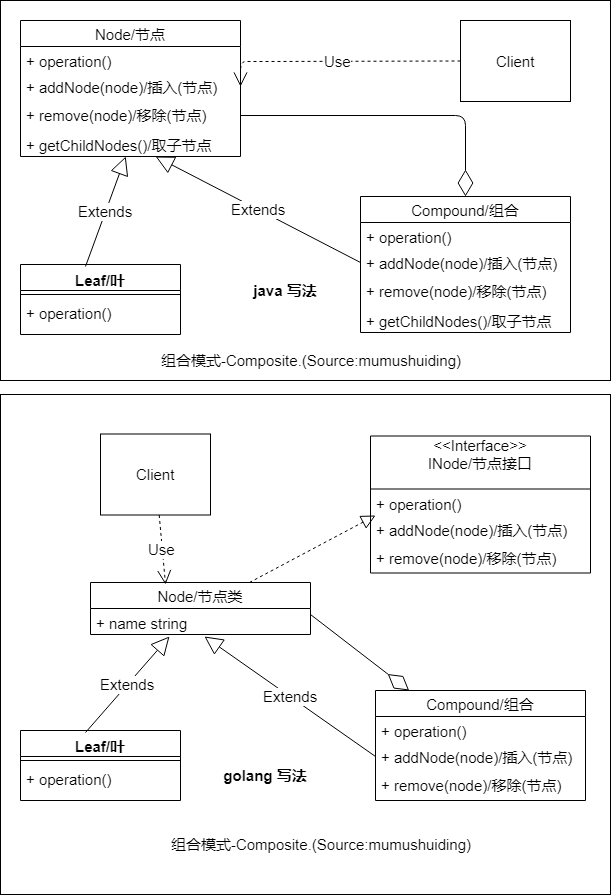

The diagram above was exported from draw.io. Its source (the exported page's mxGraphModel, read from the mxfile embedded in the PNG):
<mxGraphModel dx="1422" dy="715" grid="1" gridSize="10" guides="1" tooltips="1" connect="1" arrows="1" fold="1" page="1" pageScale="1" pageWidth="827" pageHeight="1169" math="0" shadow="0">
  <root>
    <mxCell id="0" />
    <mxCell id="1" parent="0" />
    <mxCell id="f5iafqa9ZYjo7k4NhMZi-22" value="" style="rounded=0;whiteSpace=wrap;html=1;fontSize=15;" vertex="1" parent="1">
      <mxGeometry x="90" y="60" width="610" height="380" as="geometry" />
    </mxCell>
    <mxCell id="f5iafqa9ZYjo7k4NhMZi-1" value="Node/节点" style="swimlane;fontStyle=0;childLayout=stackLayout;horizontal=1;startSize=26;fillColor=none;horizontalStack=0;resizeParent=1;resizeParentMax=0;resizeLast=0;collapsible=1;marginBottom=0;fontSize=15;" vertex="1" parent="1">
      <mxGeometry x="110" y="80" width="220" height="136" as="geometry" />
    </mxCell>
    <mxCell id="f5iafqa9ZYjo7k4NhMZi-2" value="+ operation()" style="text;strokeColor=none;fillColor=none;align=left;verticalAlign=top;spacingLeft=4;spacingRight=4;overflow=hidden;rotatable=0;points=[[0,0.5],[1,0.5]];portConstraint=eastwest;fontSize=15;" vertex="1" parent="f5iafqa9ZYjo7k4NhMZi-1">
      <mxGeometry y="26" width="220" height="26" as="geometry" />
    </mxCell>
    <mxCell id="f5iafqa9ZYjo7k4NhMZi-3" value="+ addNode(node)/插入(节点)" style="text;strokeColor=none;fillColor=none;align=left;verticalAlign=top;spacingLeft=4;spacingRight=4;overflow=hidden;rotatable=0;points=[[0,0.5],[1,0.5]];portConstraint=eastwest;fontSize=15;" vertex="1" parent="f5iafqa9ZYjo7k4NhMZi-1">
      <mxGeometry y="52" width="220" height="28" as="geometry" />
    </mxCell>
    <mxCell id="f5iafqa9ZYjo7k4NhMZi-4" value="+ remove(node)/移除(节点)" style="text;strokeColor=none;fillColor=none;align=left;verticalAlign=top;spacingLeft=4;spacingRight=4;overflow=hidden;rotatable=0;points=[[0,0.5],[1,0.5]];portConstraint=eastwest;fontSize=15;" vertex="1" parent="f5iafqa9ZYjo7k4NhMZi-1">
      <mxGeometry y="80" width="220" height="30" as="geometry" />
    </mxCell>
    <mxCell id="f5iafqa9ZYjo7k4NhMZi-5" value="+ getChildNodes()/取子节点" style="text;strokeColor=none;fillColor=none;align=left;verticalAlign=top;spacingLeft=4;spacingRight=4;overflow=hidden;rotatable=0;points=[[0,0.5],[1,0.5]];portConstraint=eastwest;fontSize=15;" vertex="1" parent="f5iafqa9ZYjo7k4NhMZi-1">
      <mxGeometry y="110" width="220" height="26" as="geometry" />
    </mxCell>
    <mxCell id="f5iafqa9ZYjo7k4NhMZi-6" value="Leaf/叶" style="swimlane;fontStyle=1;align=center;verticalAlign=top;childLayout=stackLayout;horizontal=1;startSize=26;horizontalStack=0;resizeParent=1;resizeParentMax=0;resizeLast=0;collapsible=1;marginBottom=0;fontSize=15;" vertex="1" parent="1">
      <mxGeometry x="110" y="324" width="160" height="70" as="geometry" />
    </mxCell>
    <mxCell id="f5iafqa9ZYjo7k4NhMZi-16" value="Extends" style="endArrow=block;endSize=16;endFill=0;html=1;fontSize=15;" edge="1" parent="f5iafqa9ZYjo7k4NhMZi-6" target="f5iafqa9ZYjo7k4NhMZi-5">
      <mxGeometry width="160" relative="1" as="geometry">
        <mxPoint x="65" y="2" as="sourcePoint" />
        <mxPoint x="225" y="2" as="targetPoint" />
      </mxGeometry>
    </mxCell>
    <mxCell id="f5iafqa9ZYjo7k4NhMZi-8" value="" style="line;strokeWidth=1;fillColor=none;align=left;verticalAlign=middle;spacingTop=-1;spacingLeft=3;spacingRight=3;rotatable=0;labelPosition=right;points=[];portConstraint=eastwest;fontSize=15;" vertex="1" parent="f5iafqa9ZYjo7k4NhMZi-6">
      <mxGeometry y="26" width="160" height="8" as="geometry" />
    </mxCell>
    <mxCell id="f5iafqa9ZYjo7k4NhMZi-9" value="+ operation()" style="text;strokeColor=none;fillColor=none;align=left;verticalAlign=top;spacingLeft=4;spacingRight=4;overflow=hidden;rotatable=0;points=[[0,0.5],[1,0.5]];portConstraint=eastwest;fontSize=15;" vertex="1" parent="f5iafqa9ZYjo7k4NhMZi-6">
      <mxGeometry y="34" width="160" height="36" as="geometry" />
    </mxCell>
    <mxCell id="f5iafqa9ZYjo7k4NhMZi-10" value="Compound/组合" style="swimlane;fontStyle=0;childLayout=stackLayout;horizontal=1;startSize=26;fillColor=none;horizontalStack=0;resizeParent=1;resizeParentMax=0;resizeLast=0;collapsible=1;marginBottom=0;fontSize=15;" vertex="1" parent="1">
      <mxGeometry x="450" y="256" width="210" height="136" as="geometry" />
    </mxCell>
    <mxCell id="f5iafqa9ZYjo7k4NhMZi-11" value="+ operation()" style="text;strokeColor=none;fillColor=none;align=left;verticalAlign=top;spacingLeft=4;spacingRight=4;overflow=hidden;rotatable=0;points=[[0,0.5],[1,0.5]];portConstraint=eastwest;fontSize=15;" vertex="1" parent="f5iafqa9ZYjo7k4NhMZi-10">
      <mxGeometry y="26" width="210" height="26" as="geometry" />
    </mxCell>
    <mxCell id="f5iafqa9ZYjo7k4NhMZi-12" value="+ addNode(node)/插入(节点)" style="text;strokeColor=none;fillColor=none;align=left;verticalAlign=top;spacingLeft=4;spacingRight=4;overflow=hidden;rotatable=0;points=[[0,0.5],[1,0.5]];portConstraint=eastwest;fontSize=15;" vertex="1" parent="f5iafqa9ZYjo7k4NhMZi-10">
      <mxGeometry y="52" width="210" height="28" as="geometry" />
    </mxCell>
    <mxCell id="f5iafqa9ZYjo7k4NhMZi-13" value="+ remove(node)/移除(节点)" style="text;strokeColor=none;fillColor=none;align=left;verticalAlign=top;spacingLeft=4;spacingRight=4;overflow=hidden;rotatable=0;points=[[0,0.5],[1,0.5]];portConstraint=eastwest;fontSize=15;" vertex="1" parent="f5iafqa9ZYjo7k4NhMZi-10">
      <mxGeometry y="80" width="210" height="30" as="geometry" />
    </mxCell>
    <mxCell id="f5iafqa9ZYjo7k4NhMZi-14" value="+ getChildNodes()/取子节点" style="text;strokeColor=none;fillColor=none;align=left;verticalAlign=top;spacingLeft=4;spacingRight=4;overflow=hidden;rotatable=0;points=[[0,0.5],[1,0.5]];portConstraint=eastwest;fontSize=15;" vertex="1" parent="f5iafqa9ZYjo7k4NhMZi-10">
      <mxGeometry y="110" width="210" height="26" as="geometry" />
    </mxCell>
    <mxCell id="f5iafqa9ZYjo7k4NhMZi-15" value="Client" style="html=1;fontSize=15;" vertex="1" parent="1">
      <mxGeometry x="550" y="80" width="110" height="81" as="geometry" />
    </mxCell>
    <mxCell id="f5iafqa9ZYjo7k4NhMZi-17" value="Extends" style="endArrow=block;endSize=16;endFill=0;html=1;fontSize=15;exitX=0;exitY=0.5;exitDx=0;exitDy=0;" edge="1" parent="1" source="f5iafqa9ZYjo7k4NhMZi-12" target="f5iafqa9ZYjo7k4NhMZi-5">
      <mxGeometry width="160" relative="1" as="geometry">
        <mxPoint x="230" y="450" as="sourcePoint" />
        <mxPoint x="390" y="450" as="targetPoint" />
      </mxGeometry>
    </mxCell>
    <mxCell id="f5iafqa9ZYjo7k4NhMZi-18" value="" style="endArrow=diamondThin;endFill=0;endSize=24;html=1;fontSize=15;exitX=1;exitY=0.5;exitDx=0;exitDy=0;" edge="1" parent="1" source="f5iafqa9ZYjo7k4NhMZi-4" target="f5iafqa9ZYjo7k4NhMZi-10">
      <mxGeometry width="160" relative="1" as="geometry">
        <mxPoint x="430" y="174.5" as="sourcePoint" />
        <mxPoint x="590" y="174.5" as="targetPoint" />
        <Array as="points">
          <mxPoint x="555" y="175" />
        </Array>
      </mxGeometry>
    </mxCell>
    <mxCell id="f5iafqa9ZYjo7k4NhMZi-19" value="Use" style="endArrow=open;endSize=12;dashed=1;html=1;fontSize=15;entryX=1;entryY=0.5;entryDx=0;entryDy=0;exitX=0;exitY=0.5;exitDx=0;exitDy=0;" edge="1" parent="1" source="f5iafqa9ZYjo7k4NhMZi-15" target="f5iafqa9ZYjo7k4NhMZi-3">
      <mxGeometry width="160" relative="1" as="geometry">
        <mxPoint x="485" y="30" as="sourcePoint" />
        <mxPoint x="645" y="30" as="targetPoint" />
        <Array as="points">
          <mxPoint x="350" y="121" />
          <mxPoint x="330" y="121" />
        </Array>
      </mxGeometry>
    </mxCell>
    <mxCell id="f5iafqa9ZYjo7k4NhMZi-20" value="组合模式-Composite.(Source:mumushuiding)" style="text;html=1;strokeColor=none;fillColor=none;align=center;verticalAlign=middle;whiteSpace=wrap;rounded=0;fontSize=15;" vertex="1" parent="1">
      <mxGeometry x="240" y="410" width="320" height="20" as="geometry" />
    </mxCell>
    <mxCell id="f5iafqa9ZYjo7k4NhMZi-23" value="java 写法" style="text;html=1;strokeColor=none;fillColor=none;align=center;verticalAlign=middle;whiteSpace=wrap;rounded=0;fontSize=15;fontStyle=1" vertex="1" parent="1">
      <mxGeometry x="330" y="340" width="90" height="20" as="geometry" />
    </mxCell>
    <mxCell id="f5iafqa9ZYjo7k4NhMZi-24" value="" style="rounded=0;whiteSpace=wrap;html=1;fontSize=15;" vertex="1" parent="1">
      <mxGeometry x="90" y="454" width="610" height="500" as="geometry" />
    </mxCell>
    <mxCell id="f5iafqa9ZYjo7k4NhMZi-25" value="&lt;&lt;Interface&gt;&gt;&#10;INode/节点接口&#10;" style="swimlane;fontStyle=0;childLayout=stackLayout;horizontal=1;startSize=53;fillColor=none;horizontalStack=0;resizeParent=1;resizeParentMax=0;resizeLast=0;collapsible=1;marginBottom=0;fontSize=15;" vertex="1" parent="1">
      <mxGeometry x="460" y="495.5" width="220" height="137" as="geometry" />
    </mxCell>
    <mxCell id="f5iafqa9ZYjo7k4NhMZi-26" value="+ operation()" style="text;strokeColor=none;fillColor=none;align=left;verticalAlign=top;spacingLeft=4;spacingRight=4;overflow=hidden;rotatable=0;points=[[0,0.5],[1,0.5]];portConstraint=eastwest;fontSize=15;" vertex="1" parent="f5iafqa9ZYjo7k4NhMZi-25">
      <mxGeometry y="53" width="220" height="26" as="geometry" />
    </mxCell>
    <mxCell id="f5iafqa9ZYjo7k4NhMZi-27" value="+ addNode(node)/插入(节点)" style="text;strokeColor=none;fillColor=none;align=left;verticalAlign=top;spacingLeft=4;spacingRight=4;overflow=hidden;rotatable=0;points=[[0,0.5],[1,0.5]];portConstraint=eastwest;fontSize=15;" vertex="1" parent="f5iafqa9ZYjo7k4NhMZi-25">
      <mxGeometry y="79" width="220" height="28" as="geometry" />
    </mxCell>
    <mxCell id="f5iafqa9ZYjo7k4NhMZi-28" value="+ remove(node)/移除(节点)" style="text;strokeColor=none;fillColor=none;align=left;verticalAlign=top;spacingLeft=4;spacingRight=4;overflow=hidden;rotatable=0;points=[[0,0.5],[1,0.5]];portConstraint=eastwest;fontSize=15;" vertex="1" parent="f5iafqa9ZYjo7k4NhMZi-25">
      <mxGeometry y="107" width="220" height="30" as="geometry" />
    </mxCell>
    <mxCell id="f5iafqa9ZYjo7k4NhMZi-30" value="Leaf/叶" style="swimlane;fontStyle=1;align=center;verticalAlign=top;childLayout=stackLayout;horizontal=1;startSize=26;horizontalStack=0;resizeParent=1;resizeParentMax=0;resizeLast=0;collapsible=1;marginBottom=0;fontSize=15;" vertex="1" parent="1">
      <mxGeometry x="110" y="790" width="160" height="70" as="geometry" />
    </mxCell>
    <mxCell id="f5iafqa9ZYjo7k4NhMZi-31" value="Extends" style="endArrow=block;endSize=16;endFill=0;html=1;fontSize=15;entryX=0.359;entryY=1.077;entryDx=0;entryDy=0;entryPerimeter=0;" edge="1" parent="f5iafqa9ZYjo7k4NhMZi-30" target="f5iafqa9ZYjo7k4NhMZi-48">
      <mxGeometry width="160" relative="1" as="geometry">
        <mxPoint x="65" y="2" as="sourcePoint" />
        <mxPoint x="225" y="2" as="targetPoint" />
      </mxGeometry>
    </mxCell>
    <mxCell id="f5iafqa9ZYjo7k4NhMZi-32" value="" style="line;strokeWidth=1;fillColor=none;align=left;verticalAlign=middle;spacingTop=-1;spacingLeft=3;spacingRight=3;rotatable=0;labelPosition=right;points=[];portConstraint=eastwest;fontSize=15;" vertex="1" parent="f5iafqa9ZYjo7k4NhMZi-30">
      <mxGeometry y="26" width="160" height="8" as="geometry" />
    </mxCell>
    <mxCell id="f5iafqa9ZYjo7k4NhMZi-33" value="+ operation()" style="text;strokeColor=none;fillColor=none;align=left;verticalAlign=top;spacingLeft=4;spacingRight=4;overflow=hidden;rotatable=0;points=[[0,0.5],[1,0.5]];portConstraint=eastwest;fontSize=15;" vertex="1" parent="f5iafqa9ZYjo7k4NhMZi-30">
      <mxGeometry y="34" width="160" height="36" as="geometry" />
    </mxCell>
    <mxCell id="f5iafqa9ZYjo7k4NhMZi-34" value="Compound/组合" style="swimlane;fontStyle=0;childLayout=stackLayout;horizontal=1;startSize=26;fillColor=none;horizontalStack=0;resizeParent=1;resizeParentMax=0;resizeLast=0;collapsible=1;marginBottom=0;fontSize=15;" vertex="1" parent="1">
      <mxGeometry x="465" y="750" width="210" height="110" as="geometry" />
    </mxCell>
    <mxCell id="f5iafqa9ZYjo7k4NhMZi-35" value="+ operation()" style="text;strokeColor=none;fillColor=none;align=left;verticalAlign=top;spacingLeft=4;spacingRight=4;overflow=hidden;rotatable=0;points=[[0,0.5],[1,0.5]];portConstraint=eastwest;fontSize=15;" vertex="1" parent="f5iafqa9ZYjo7k4NhMZi-34">
      <mxGeometry y="26" width="210" height="26" as="geometry" />
    </mxCell>
    <mxCell id="f5iafqa9ZYjo7k4NhMZi-36" value="+ addNode(node)/插入(节点)" style="text;strokeColor=none;fillColor=none;align=left;verticalAlign=top;spacingLeft=4;spacingRight=4;overflow=hidden;rotatable=0;points=[[0,0.5],[1,0.5]];portConstraint=eastwest;fontSize=15;" vertex="1" parent="f5iafqa9ZYjo7k4NhMZi-34">
      <mxGeometry y="52" width="210" height="28" as="geometry" />
    </mxCell>
    <mxCell id="f5iafqa9ZYjo7k4NhMZi-37" value="+ remove(node)/移除(节点)" style="text;strokeColor=none;fillColor=none;align=left;verticalAlign=top;spacingLeft=4;spacingRight=4;overflow=hidden;rotatable=0;points=[[0,0.5],[1,0.5]];portConstraint=eastwest;fontSize=15;" vertex="1" parent="f5iafqa9ZYjo7k4NhMZi-34">
      <mxGeometry y="80" width="210" height="30" as="geometry" />
    </mxCell>
    <mxCell id="f5iafqa9ZYjo7k4NhMZi-39" value="Client" style="html=1;fontSize=15;" vertex="1" parent="1">
      <mxGeometry x="190" y="493.5" width="110" height="81" as="geometry" />
    </mxCell>
    <mxCell id="f5iafqa9ZYjo7k4NhMZi-40" value="Extends" style="endArrow=block;endSize=16;endFill=0;html=1;fontSize=15;exitX=0;exitY=0.5;exitDx=0;exitDy=0;entryX=0.518;entryY=1.077;entryDx=0;entryDy=0;entryPerimeter=0;" edge="1" parent="1" source="f5iafqa9ZYjo7k4NhMZi-36" target="f5iafqa9ZYjo7k4NhMZi-48">
      <mxGeometry width="160" relative="1" as="geometry">
        <mxPoint x="220" y="834" as="sourcePoint" />
        <mxPoint x="380" y="834" as="targetPoint" />
      </mxGeometry>
    </mxCell>
    <mxCell id="f5iafqa9ZYjo7k4NhMZi-43" value="组合模式-Composite.(Source:mumushuiding)" style="text;html=1;strokeColor=none;fillColor=none;align=center;verticalAlign=middle;whiteSpace=wrap;rounded=0;fontSize=15;" vertex="1" parent="1">
      <mxGeometry x="250" y="894" width="320" height="20" as="geometry" />
    </mxCell>
    <mxCell id="f5iafqa9ZYjo7k4NhMZi-44" value="golang 写法" style="text;html=1;strokeColor=none;fillColor=none;align=center;verticalAlign=middle;whiteSpace=wrap;rounded=0;fontSize=15;fontStyle=1" vertex="1" parent="1">
      <mxGeometry x="310" y="825" width="90" height="20" as="geometry" />
    </mxCell>
    <mxCell id="f5iafqa9ZYjo7k4NhMZi-47" value="Node/节点类" style="swimlane;fontStyle=0;childLayout=stackLayout;horizontal=1;startSize=26;fillColor=none;horizontalStack=0;resizeParent=1;resizeParentMax=0;resizeLast=0;collapsible=1;marginBottom=0;fontSize=15;" vertex="1" parent="1">
      <mxGeometry x="180" y="642" width="220" height="52" as="geometry" />
    </mxCell>
    <mxCell id="f5iafqa9ZYjo7k4NhMZi-48" value="+ name string" style="text;strokeColor=none;fillColor=none;align=left;verticalAlign=top;spacingLeft=4;spacingRight=4;overflow=hidden;rotatable=0;points=[[0,0.5],[1,0.5]];portConstraint=eastwest;fontSize=15;" vertex="1" parent="f5iafqa9ZYjo7k4NhMZi-47">
      <mxGeometry y="26" width="220" height="26" as="geometry" />
    </mxCell>
    <mxCell id="f5iafqa9ZYjo7k4NhMZi-53" value="" style="endArrow=block;dashed=1;endFill=0;endSize=12;html=1;fontSize=15;entryX=0.023;entryY=0.018;entryDx=0;entryDy=0;entryPerimeter=0;" edge="1" parent="1" source="f5iafqa9ZYjo7k4NhMZi-47" target="f5iafqa9ZYjo7k4NhMZi-27">
      <mxGeometry width="160" relative="1" as="geometry">
        <mxPoint x="120" y="604" as="sourcePoint" />
        <mxPoint x="280" y="604" as="targetPoint" />
      </mxGeometry>
    </mxCell>
    <mxCell id="f5iafqa9ZYjo7k4NhMZi-54" value="Use" style="endArrow=open;endSize=12;dashed=1;html=1;fontSize=15;entryX=0.341;entryY=0.038;entryDx=0;entryDy=0;entryPerimeter=0;" edge="1" parent="1" source="f5iafqa9ZYjo7k4NhMZi-39" target="f5iafqa9ZYjo7k4NhMZi-47">
      <mxGeometry width="160" relative="1" as="geometry">
        <mxPoint x="100" y="594" as="sourcePoint" />
        <mxPoint x="260" y="594" as="targetPoint" />
      </mxGeometry>
    </mxCell>
    <mxCell id="f5iafqa9ZYjo7k4NhMZi-55" value="" style="endArrow=diamondThin;endFill=0;endSize=24;html=1;fontSize=15;exitX=1;exitY=0.231;exitDx=0;exitDy=0;exitPerimeter=0;" edge="1" parent="1" source="f5iafqa9ZYjo7k4NhMZi-48" target="f5iafqa9ZYjo7k4NhMZi-34">
      <mxGeometry width="160" relative="1" as="geometry">
        <mxPoint x="440" y="700" as="sourcePoint" />
        <mxPoint x="600" y="700" as="targetPoint" />
      </mxGeometry>
    </mxCell>
  </root>
</mxGraphModel>